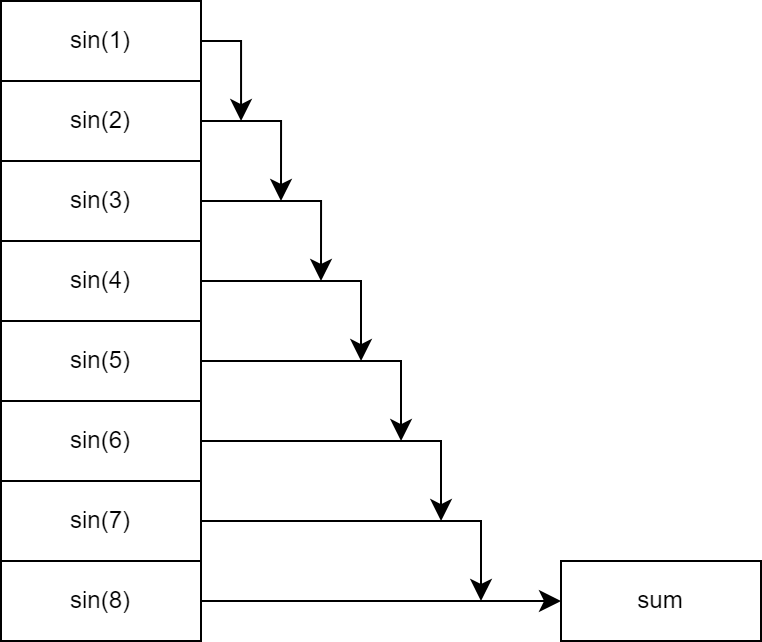

The diagram above was exported from draw.io. Its source (the exported page's mxGraphModel, read from the mxfile embedded in the PNG):
<mxGraphModel dx="497" dy="379" grid="1" gridSize="10" guides="1" tooltips="1" connect="1" arrows="1" fold="1" page="1" pageScale="1" pageWidth="827" pageHeight="1169" math="0" shadow="0">
  <root>
    <mxCell id="0" />
    <mxCell id="1" parent="0" />
    <mxCell id="jAIQTjq6NQI5KJi7SgTh-1" value="sin(1)" style="whiteSpace=wrap;html=1;" parent="1" vertex="1">
      <mxGeometry x="200" y="120" width="100" height="40" as="geometry" />
    </mxCell>
    <mxCell id="jAIQTjq6NQI5KJi7SgTh-3" value="sin(4)" style="whiteSpace=wrap;html=1;" parent="1" vertex="1">
      <mxGeometry x="200" y="240" width="100" height="40" as="geometry" />
    </mxCell>
    <mxCell id="jAIQTjq6NQI5KJi7SgTh-4" value="sin(2)" style="whiteSpace=wrap;html=1;" parent="1" vertex="1">
      <mxGeometry x="200" y="160" width="100" height="40" as="geometry" />
    </mxCell>
    <mxCell id="jAIQTjq6NQI5KJi7SgTh-5" value="sin(3)" style="whiteSpace=wrap;html=1;" parent="1" vertex="1">
      <mxGeometry x="200" y="200" width="100" height="40" as="geometry" />
    </mxCell>
    <mxCell id="jAIQTjq6NQI5KJi7SgTh-6" value="sin(5)" style="whiteSpace=wrap;html=1;" parent="1" vertex="1">
      <mxGeometry x="200" y="280" width="100" height="40" as="geometry" />
    </mxCell>
    <mxCell id="jAIQTjq6NQI5KJi7SgTh-7" value="sin(8)" style="whiteSpace=wrap;html=1;" parent="1" vertex="1">
      <mxGeometry x="200" y="400" width="100" height="40" as="geometry" />
    </mxCell>
    <mxCell id="jAIQTjq6NQI5KJi7SgTh-8" value="sin(6)" style="whiteSpace=wrap;html=1;" parent="1" vertex="1">
      <mxGeometry x="200" y="320" width="100" height="40" as="geometry" />
    </mxCell>
    <mxCell id="jAIQTjq6NQI5KJi7SgTh-9" value="sin(7)" style="whiteSpace=wrap;html=1;" parent="1" vertex="1">
      <mxGeometry x="200" y="360" width="100" height="40" as="geometry" />
    </mxCell>
    <mxCell id="jAIQTjq6NQI5KJi7SgTh-10" value="" style="edgeStyle=segmentEdgeStyle;endArrow=classic;html=1;curved=0;rounded=0;endSize=8;startSize=8;" parent="1" edge="1">
      <mxGeometry width="50" height="50" relative="1" as="geometry">
        <mxPoint x="300" y="140" as="sourcePoint" />
        <mxPoint x="320" y="180" as="targetPoint" />
        <Array as="points">
          <mxPoint x="320" y="140" />
          <mxPoint x="320" y="180" />
        </Array>
      </mxGeometry>
    </mxCell>
    <mxCell id="jAIQTjq6NQI5KJi7SgTh-11" value="" style="edgeStyle=segmentEdgeStyle;endArrow=classic;html=1;curved=0;rounded=0;endSize=8;startSize=8;" parent="1" edge="1">
      <mxGeometry width="50" height="50" relative="1" as="geometry">
        <mxPoint x="300" y="180" as="sourcePoint" />
        <mxPoint x="340" y="220" as="targetPoint" />
        <Array as="points">
          <mxPoint x="340" y="180" />
        </Array>
      </mxGeometry>
    </mxCell>
    <mxCell id="jAIQTjq6NQI5KJi7SgTh-12" value="" style="edgeStyle=segmentEdgeStyle;endArrow=classic;html=1;curved=0;rounded=0;endSize=8;startSize=8;exitX=1;exitY=0.5;exitDx=0;exitDy=0;" parent="1" source="jAIQTjq6NQI5KJi7SgTh-5" edge="1">
      <mxGeometry width="50" height="50" relative="1" as="geometry">
        <mxPoint x="230" y="220" as="sourcePoint" />
        <mxPoint x="360" y="260" as="targetPoint" />
        <Array as="points">
          <mxPoint x="360" y="220" />
        </Array>
      </mxGeometry>
    </mxCell>
    <mxCell id="jAIQTjq6NQI5KJi7SgTh-13" value="" style="edgeStyle=segmentEdgeStyle;endArrow=classic;html=1;curved=0;rounded=0;endSize=8;startSize=8;" parent="1" edge="1">
      <mxGeometry width="50" height="50" relative="1" as="geometry">
        <mxPoint x="300" y="260" as="sourcePoint" />
        <mxPoint x="380" y="300" as="targetPoint" />
        <Array as="points">
          <mxPoint x="380" y="260" />
          <mxPoint x="380" y="300" />
        </Array>
      </mxGeometry>
    </mxCell>
    <mxCell id="jAIQTjq6NQI5KJi7SgTh-14" value="" style="edgeStyle=segmentEdgeStyle;endArrow=classic;html=1;curved=0;rounded=0;endSize=8;startSize=8;" parent="1" edge="1">
      <mxGeometry width="50" height="50" relative="1" as="geometry">
        <mxPoint x="300" y="300" as="sourcePoint" />
        <mxPoint x="400" y="340" as="targetPoint" />
        <Array as="points">
          <mxPoint x="400" y="300" />
          <mxPoint x="400" y="340" />
        </Array>
      </mxGeometry>
    </mxCell>
    <mxCell id="jAIQTjq6NQI5KJi7SgTh-15" value="" style="edgeStyle=segmentEdgeStyle;endArrow=classic;html=1;curved=0;rounded=0;endSize=8;startSize=8;" parent="1" edge="1">
      <mxGeometry width="50" height="50" relative="1" as="geometry">
        <mxPoint x="300" y="340" as="sourcePoint" />
        <mxPoint x="420" y="380" as="targetPoint" />
        <Array as="points">
          <mxPoint x="420" y="340" />
          <mxPoint x="420" y="380" />
        </Array>
      </mxGeometry>
    </mxCell>
    <mxCell id="jAIQTjq6NQI5KJi7SgTh-16" value="" style="edgeStyle=segmentEdgeStyle;endArrow=classic;html=1;curved=0;rounded=0;endSize=8;startSize=8;exitX=1;exitY=0.5;exitDx=0;exitDy=0;" parent="1" source="jAIQTjq6NQI5KJi7SgTh-9" edge="1">
      <mxGeometry width="50" height="50" relative="1" as="geometry">
        <mxPoint x="310" y="380" as="sourcePoint" />
        <mxPoint x="440" y="420" as="targetPoint" />
        <Array as="points">
          <mxPoint x="440" y="380" />
        </Array>
      </mxGeometry>
    </mxCell>
    <mxCell id="jAIQTjq6NQI5KJi7SgTh-18" value="" style="edgeStyle=segmentEdgeStyle;endArrow=classic;html=1;curved=0;rounded=0;endSize=8;startSize=8;" parent="1" edge="1">
      <mxGeometry width="50" height="50" relative="1" as="geometry">
        <mxPoint x="300" y="420" as="sourcePoint" />
        <mxPoint x="480" y="420" as="targetPoint" />
      </mxGeometry>
    </mxCell>
    <mxCell id="jAIQTjq6NQI5KJi7SgTh-19" value="sum" style="whiteSpace=wrap;html=1;" parent="1" vertex="1">
      <mxGeometry x="480" y="400" width="100" height="40" as="geometry" />
    </mxCell>
  </root>
</mxGraphModel>